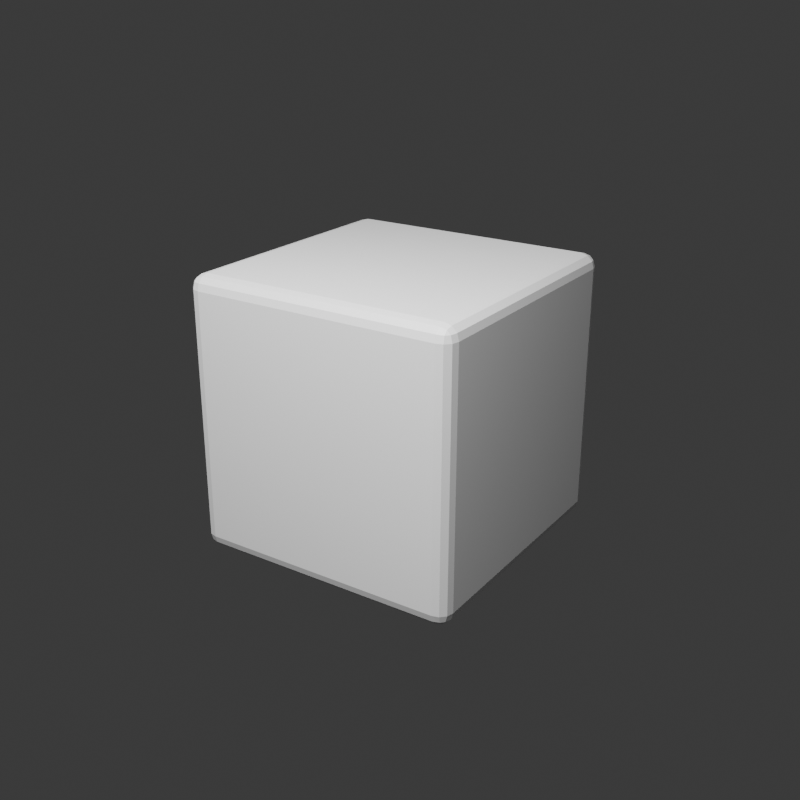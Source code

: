 # Source: environment-smoke.blend  (saved by Blender 5.2.45; exported with 4.5.12 LTS)
import bpy
from mathutils import Matrix  # noqa: F401  (used for matrix-valued properties, if any)

bpy.ops.wm.read_factory_settings(use_empty=True)
scene = bpy.context.scene
scene.name = 'Scene'

# ---- collections
col_collection = bpy.data.collections.new('Collection'); scene.collection.children.link(col_collection)

# ---- materials (node trees are filled in below, after node groups)
mat_test_coral = bpy.data.materials.new('Test coral')
mat_test_coral.diffuse_color = (0.8, 0.12, 0.07, 1.0)

# ---- material node trees
mat_test_coral.use_nodes = True; mat_test_coral.node_tree.nodes.clear()
_N = mat_test_coral.node_tree.nodes; _L = mat_test_coral.node_tree.links
n0 = _N.new('ShaderNodeBsdfPrincipled'); n0.name = 'Principled BSDF'; n0.location = (-200, 100)
n0.inputs[10].default_value = 0.005
n1 = _N.new('ShaderNodeOutputMaterial'); n1.name = 'Material Output'; n1.location = (200, 100)
_L.new(n0.outputs[0], n1.inputs[0])
n1.is_active_output = True

# ---- world
world_world = bpy.data.worlds.new('World'); scene.world = world_world
world_world.use_nodes = True; world_world.node_tree.nodes.clear()
_N = world_world.node_tree.nodes; _L = world_world.node_tree.links
n0 = _N.new('ShaderNodeOutputWorld'); n0.name = 'World Output'; n0.location = (200, 100)
n1 = _N.new('ShaderNodeBackground'); n1.name = 'Background'; n1.location = (-200, 100)
n1.inputs[0].default_value = (0.05088, 0.05088, 0.05088, 1.0)
_L.new(n1.outputs[0], n0.inputs[0])
n0.is_active_output = True
world_world.color = (0.2, 0.2, 0.2)
world_world.sun_shadow_jitter_overblur = 0.0

# ---- cameras
cam_camera_001 = bpy.data.cameras.new('Camera.001')

# ---- lights
light_area = bpy.data.lights.new('Area', 'AREA')
light_area.energy = 1000.0
light_area.shape = 'DISK'
light_area.size = 5.0
light_area.size_y = 1.0

# ---- meshes
me_cube_001 = bpy.data.meshes.new('Cube.001')
me_cube_001.from_pydata([(-1.0, -1.0, -1.0), (-1.0, -1.0, 1.0), (-1.0, 1.0, -1.0), (-1.0, 1.0, 1.0), (1.0, -1.0, -1.0), (1.0, -1.0, 1.0), (1.0, 1.0, -1.0), (1.0, 1.0, 1.0)], [], [(0, 1, 3, 2), (2, 3, 7, 6), (6, 7, 5, 4), (4, 5, 1, 0), (2, 6, 4, 0), (7, 3, 1, 5)])
_uv = me_cube_001.uv_layers.new(name='UVMap')
_uv.uv.foreach_set('vector', [0.375, 0.0, 0.625, 0.0, 0.625, 0.25, 0.375, 0.25, 0.375, 0.25, 0.625, 0.25, 0.625, 0.5, 0.375, 0.5, 0.375, 0.5, 0.625, 0.5, 0.625, 0.75, 0.375, 0.75, 0.375, 0.75, 0.625, 0.75, 0.625, 1.0, 0.375, 1.0, 0.125, 0.5, 0.375, 0.5, 0.375, 0.75, 0.125, 0.75, 0.625, 0.5, 0.875, 0.5, 0.875, 0.75, 0.625, 0.75])
me_cube_001.materials.append(mat_test_coral)
me_cube_001.update()

# ---- objects
ob_environment_test_cube_not_character = bpy.data.objects.new('ENVIRONMENT_TEST_CUBE_NOT_CHARACTER', me_cube_001)
ob_camera = bpy.data.objects.new('Camera', cam_camera_001)
ob_area = bpy.data.objects.new('Area', light_area)

# ---- transforms, parenting, visibility, modifiers, constraints
ob_environment_test_cube_not_character.location = (0.0, 0.0, 0.0)
_m = ob_environment_test_cube_not_character.modifiers.new('Edge highlights', 'BEVEL')
_m.segments = 3
ob_camera.location = (4.0, -6.0, 3.0)
ob_camera.rotation_euler = (1.177, -6.301e-08, 0.588)
ob_area.location = (1.0, -4.0, 5.0)

# ---- collection membership
col_collection.objects.link(ob_environment_test_cube_not_character)
col_collection.objects.link(ob_camera)
col_collection.objects.link(ob_area)

# ---- scene / render settings (as saved in the file)
scene.camera = ob_camera
scene.frame_start = 1; scene.frame_end = 250; scene.frame_set(1)
scene.render.engine = 'BLENDER_EEVEE_NEXT'
scene.render.resolution_x = 256
scene.render.resolution_y = 256
scene.render.bake_bias = 0.0
scene.render.bake_samples = 0
scene.render.compositor_device = 'GPU'
scene.eevee.use_volume_custom_range = False
scene.eevee.fast_gi_thickness_near = 0.1
scene.eevee.fast_gi_thickness_far = 0.0
scene.eevee.ray_tracing_options.screen_trace_thickness = 0.1
bpy.context.view_layer.update()
